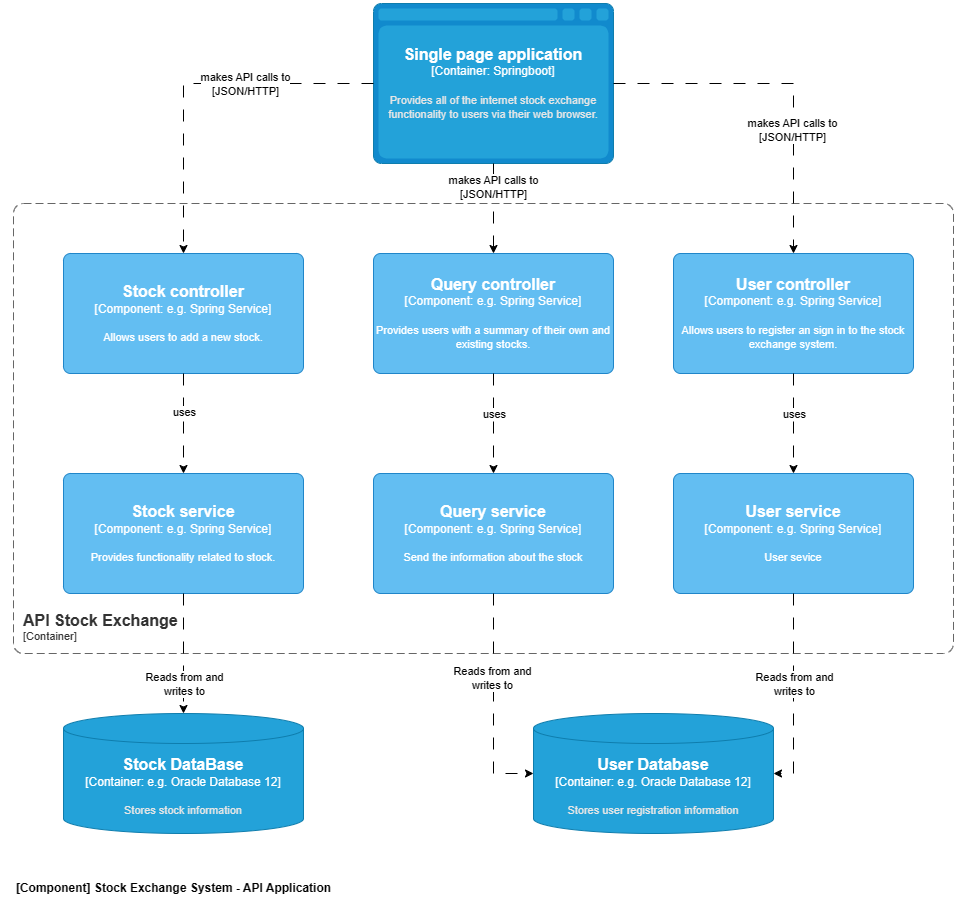

The diagram above was exported from draw.io. Its source (the exported page's mxGraphModel, read from the mxfile embedded in the PNG):
<mxGraphModel dx="2224" dy="894" grid="1" gridSize="10" guides="1" tooltips="1" connect="1" arrows="1" fold="1" page="1" pageScale="1" pageWidth="827" pageHeight="1169" math="0" shadow="0">
  <root>
    <mxCell id="0" />
    <mxCell id="1" parent="0" />
    <object placeholders="1" c4Type="Single page application" c4Container="Container" c4Technology="Springboot" c4Description="Provides all of the internet stock exchange functionality to users via their web browser." label="&lt;font style=&quot;font-size: 16px&quot;&gt;&lt;b&gt;%c4Type%&lt;/b&gt;&lt;/font&gt;&lt;div&gt;[%c4Container%:&amp;nbsp;%c4Technology%]&lt;/div&gt;&lt;br&gt;&lt;div&gt;&lt;font style=&quot;font-size: 11px&quot;&gt;&lt;font color=&quot;#E6E6E6&quot;&gt;%c4Description%&lt;/font&gt;&lt;/div&gt;" id="eAord2-6hEbLRelqUgHl-1">
      <mxCell style="shape=mxgraph.c4.webBrowserContainer2;whiteSpace=wrap;html=1;boundedLbl=1;rounded=0;labelBackgroundColor=none;strokeColor=#118ACD;fillColor=#23A2D9;strokeColor=#118ACD;strokeColor2=#0E7DAD;fontSize=12;fontColor=#ffffff;align=center;metaEdit=1;points=[[0.5,0,0],[1,0.25,0],[1,0.5,0],[1,0.75,0],[0.5,1,0],[0,0.75,0],[0,0.5,0],[0,0.25,0]];resizable=0;" parent="1" vertex="1">
        <mxGeometry x="760" y="100" width="240" height="160" as="geometry" />
      </mxCell>
    </object>
    <object placeholders="1" c4Name="API Stock Exchange" c4Type="ContainerScopeBoundary" c4Application="Container" label="&lt;font style=&quot;font-size: 16px&quot;&gt;&lt;b&gt;&lt;div style=&quot;text-align: left&quot;&gt;%c4Name%&lt;/div&gt;&lt;/b&gt;&lt;/font&gt;&lt;div style=&quot;text-align: left&quot;&gt;[%c4Application%]&lt;/div&gt;" id="UDa0qj7bLkKSL1egVgNP-1">
      <mxCell style="rounded=1;fontSize=11;whiteSpace=wrap;html=1;dashed=1;arcSize=20;fillColor=none;strokeColor=#666666;fontColor=#333333;labelBackgroundColor=none;align=left;verticalAlign=bottom;labelBorderColor=none;spacingTop=0;spacing=10;dashPattern=8 4;metaEdit=1;rotatable=0;perimeter=rectanglePerimeter;noLabel=0;labelPadding=0;allowArrows=0;connectable=0;expand=0;recursiveResize=0;editable=1;pointerEvents=0;absoluteArcSize=1;points=[[0.25,0,0],[0.5,0,0],[0.75,0,0],[1,0.25,0],[1,0.5,0],[1,0.75,0],[0.75,1,0],[0.5,1,0],[0.25,1,0],[0,0.75,0],[0,0.5,0],[0,0.25,0]];" parent="1" vertex="1">
        <mxGeometry x="400" y="300" width="940" height="450" as="geometry" />
      </mxCell>
    </object>
    <object placeholders="1" c4Type="User Database" c4Container="Container" c4Technology="e.g. Oracle Database 12" c4Description="Stores user registration information" label="&lt;font style=&quot;font-size: 16px&quot;&gt;&lt;b&gt;%c4Type%&lt;/b&gt;&lt;/font&gt;&lt;div&gt;[%c4Container%:&amp;nbsp;%c4Technology%]&lt;/div&gt;&lt;br&gt;&lt;div&gt;&lt;font style=&quot;font-size: 11px&quot;&gt;&lt;font color=&quot;#E6E6E6&quot;&gt;%c4Description%&lt;/font&gt;&lt;/div&gt;" id="6SiSL6gWZwKd3ef2loPa-1">
      <mxCell style="shape=cylinder3;size=15;whiteSpace=wrap;html=1;boundedLbl=1;rounded=0;labelBackgroundColor=none;fillColor=#23A2D9;fontSize=12;fontColor=#ffffff;align=center;strokeColor=#0E7DAD;metaEdit=1;points=[[0.5,0,0],[1,0.25,0],[1,0.5,0],[1,0.75,0],[0.5,1,0],[0,0.75,0],[0,0.5,0],[0,0.25,0]];resizable=0;" parent="1" vertex="1">
        <mxGeometry x="920" y="810" width="240" height="120" as="geometry" />
      </mxCell>
    </object>
    <mxCell id="6SiSL6gWZwKd3ef2loPa-13" style="edgeStyle=orthogonalEdgeStyle;rounded=0;orthogonalLoop=1;jettySize=auto;html=1;entryX=0.5;entryY=0;entryDx=0;entryDy=0;entryPerimeter=0;dashed=1;dashPattern=12 12;" parent="1" source="eAord2-6hEbLRelqUgHl-1" target="6SiSL6gWZwKd3ef2loPa-19" edge="1">
      <mxGeometry relative="1" as="geometry">
        <mxPoint x="880" y="350" as="targetPoint" />
      </mxGeometry>
    </mxCell>
    <mxCell id="IR4EgDv-TdSUsY4sMm8--2" value="makes API calls to&lt;br style=&quot;border-color: var(--border-color);&quot;&gt;[JSON/HTTP]" style="edgeLabel;html=1;align=center;verticalAlign=middle;resizable=0;points=[];" parent="6SiSL6gWZwKd3ef2loPa-13" connectable="0" vertex="1">
      <mxGeometry x="-0.5143" y="-2" relative="1" as="geometry">
        <mxPoint x="1" y="1" as="offset" />
      </mxGeometry>
    </mxCell>
    <mxCell id="6SiSL6gWZwKd3ef2loPa-16" style="edgeStyle=orthogonalEdgeStyle;rounded=0;orthogonalLoop=1;jettySize=auto;html=1;entryX=0.5;entryY=0;entryDx=0;entryDy=0;entryPerimeter=0;dashed=1;dashPattern=12 12;" parent="1" source="eAord2-6hEbLRelqUgHl-1" target="6SiSL6gWZwKd3ef2loPa-18" edge="1">
      <mxGeometry relative="1" as="geometry">
        <mxPoint x="570" y="350" as="targetPoint" />
      </mxGeometry>
    </mxCell>
    <mxCell id="IR4EgDv-TdSUsY4sMm8--1" value="makes API calls to&lt;br&gt;[JSON/HTTP]" style="edgeLabel;html=1;align=center;verticalAlign=middle;resizable=0;points=[];" parent="6SiSL6gWZwKd3ef2loPa-16" connectable="0" vertex="1">
      <mxGeometry x="-0.2056" y="-5" relative="1" as="geometry">
        <mxPoint x="13" y="5" as="offset" />
      </mxGeometry>
    </mxCell>
    <mxCell id="6SiSL6gWZwKd3ef2loPa-17" style="edgeStyle=orthogonalEdgeStyle;rounded=0;orthogonalLoop=1;jettySize=auto;html=1;entryX=0.5;entryY=0;entryDx=0;entryDy=0;entryPerimeter=0;dashed=1;dashPattern=12 12;" parent="1" source="eAord2-6hEbLRelqUgHl-1" target="6SiSL6gWZwKd3ef2loPa-20" edge="1">
      <mxGeometry relative="1" as="geometry">
        <mxPoint x="1180" y="350" as="targetPoint" />
      </mxGeometry>
    </mxCell>
    <mxCell id="IR4EgDv-TdSUsY4sMm8--3" value="makes API calls to&lt;br style=&quot;border-color: var(--border-color);&quot;&gt;[JSON/HTTP]" style="edgeLabel;html=1;align=center;verticalAlign=middle;resizable=0;points=[];" parent="6SiSL6gWZwKd3ef2loPa-17" connectable="0" vertex="1">
      <mxGeometry x="0.2922" y="-2" relative="1" as="geometry">
        <mxPoint as="offset" />
      </mxGeometry>
    </mxCell>
    <object placeholders="1" c4Name="Stock controller" c4Type="Component" c4Technology="e.g. Spring Service" c4Description="Allows users to add a new stock." label="&lt;font style=&quot;font-size: 16px&quot;&gt;&lt;b&gt;%c4Name%&lt;/b&gt;&lt;/font&gt;&lt;div&gt;[%c4Type%: %c4Technology%]&lt;/div&gt;&lt;br&gt;&lt;div&gt;&lt;font style=&quot;font-size: 11px&quot;&gt;%c4Description%&lt;/font&gt;&lt;/div&gt;" id="6SiSL6gWZwKd3ef2loPa-18">
      <mxCell style="rounded=1;whiteSpace=wrap;html=1;labelBackgroundColor=none;fillColor=#63BEF2;fontColor=#ffffff;align=center;arcSize=6;strokeColor=#2086C9;metaEdit=1;resizable=0;points=[[0.25,0,0],[0.5,0,0],[0.75,0,0],[1,0.25,0],[1,0.5,0],[1,0.75,0],[0.75,1,0],[0.5,1,0],[0.25,1,0],[0,0.75,0],[0,0.5,0],[0,0.25,0]];" parent="1" vertex="1">
        <mxGeometry x="450" y="350" width="240" height="120" as="geometry" />
      </mxCell>
    </object>
    <object placeholders="1" c4Name="Query controller" c4Type="Component" c4Technology="e.g. Spring Service" c4Description="Provides users with a summary of their own and existing stocks." label="&lt;font style=&quot;font-size: 16px&quot;&gt;&lt;b&gt;%c4Name%&lt;/b&gt;&lt;/font&gt;&lt;div&gt;[%c4Type%: %c4Technology%]&lt;/div&gt;&lt;br&gt;&lt;div&gt;&lt;font style=&quot;font-size: 11px&quot;&gt;%c4Description%&lt;/font&gt;&lt;/div&gt;" id="6SiSL6gWZwKd3ef2loPa-19">
      <mxCell style="rounded=1;whiteSpace=wrap;html=1;labelBackgroundColor=none;fillColor=#63BEF2;fontColor=#ffffff;align=center;arcSize=6;strokeColor=#2086C9;metaEdit=1;resizable=0;points=[[0.25,0,0],[0.5,0,0],[0.75,0,0],[1,0.25,0],[1,0.5,0],[1,0.75,0],[0.75,1,0],[0.5,1,0],[0.25,1,0],[0,0.75,0],[0,0.5,0],[0,0.25,0]];" parent="1" vertex="1">
        <mxGeometry x="760" y="350" width="240" height="120" as="geometry" />
      </mxCell>
    </object>
    <object placeholders="1" c4Name="User controller" c4Type="Component" c4Technology="e.g. Spring Service" c4Description="Allows users to register an sign in to the stock exchange system." label="&lt;font style=&quot;font-size: 16px&quot;&gt;&lt;b&gt;%c4Name%&lt;/b&gt;&lt;/font&gt;&lt;div&gt;[%c4Type%: %c4Technology%]&lt;/div&gt;&lt;br&gt;&lt;div&gt;&lt;font style=&quot;font-size: 11px&quot;&gt;%c4Description%&lt;/font&gt;&lt;/div&gt;" id="6SiSL6gWZwKd3ef2loPa-20">
      <mxCell style="rounded=1;whiteSpace=wrap;html=1;labelBackgroundColor=none;fillColor=#63BEF2;fontColor=#ffffff;align=center;arcSize=6;strokeColor=#2086C9;metaEdit=1;resizable=0;points=[[0.25,0,0],[0.5,0,0],[0.75,0,0],[1,0.25,0],[1,0.5,0],[1,0.75,0],[0.75,1,0],[0.5,1,0],[0.25,1,0],[0,0.75,0],[0,0.5,0],[0,0.25,0]];" parent="1" vertex="1">
        <mxGeometry x="1060" y="350" width="240" height="120" as="geometry" />
      </mxCell>
    </object>
    <object placeholders="1" c4Name="Stock service" c4Type="Component" c4Technology="e.g. Spring Service" c4Description="Provides functionality related to stock." label="&lt;font style=&quot;font-size: 16px&quot;&gt;&lt;b&gt;%c4Name%&lt;/b&gt;&lt;/font&gt;&lt;div&gt;[%c4Type%: %c4Technology%]&lt;/div&gt;&lt;br&gt;&lt;div&gt;&lt;font style=&quot;font-size: 11px&quot;&gt;%c4Description%&lt;/font&gt;&lt;/div&gt;" id="6SiSL6gWZwKd3ef2loPa-21">
      <mxCell style="rounded=1;whiteSpace=wrap;html=1;labelBackgroundColor=none;fillColor=#63BEF2;fontColor=#ffffff;align=center;arcSize=6;strokeColor=#2086C9;metaEdit=1;resizable=0;points=[[0.25,0,0],[0.5,0,0],[0.75,0,0],[1,0.25,0],[1,0.5,0],[1,0.75,0],[0.75,1,0],[0.5,1,0],[0.25,1,0],[0,0.75,0],[0,0.5,0],[0,0.25,0]];" parent="1" vertex="1">
        <mxGeometry x="450" y="570" width="240" height="120" as="geometry" />
      </mxCell>
    </object>
    <object placeholders="1" c4Name="Query service" c4Type="Component" c4Technology="e.g. Spring Service" c4Description="Send the information about the stock" label="&lt;font style=&quot;font-size: 16px&quot;&gt;&lt;b&gt;%c4Name%&lt;/b&gt;&lt;/font&gt;&lt;div&gt;[%c4Type%: %c4Technology%]&lt;/div&gt;&lt;br&gt;&lt;div&gt;&lt;font style=&quot;font-size: 11px&quot;&gt;%c4Description%&lt;/font&gt;&lt;/div&gt;" id="6SiSL6gWZwKd3ef2loPa-22">
      <mxCell style="rounded=1;whiteSpace=wrap;html=1;labelBackgroundColor=none;fillColor=#63BEF2;fontColor=#ffffff;align=center;arcSize=6;strokeColor=#2086C9;metaEdit=1;resizable=0;points=[[0.25,0,0],[0.5,0,0],[0.75,0,0],[1,0.25,0],[1,0.5,0],[1,0.75,0],[0.75,1,0],[0.5,1,0],[0.25,1,0],[0,0.75,0],[0,0.5,0],[0,0.25,0]];" parent="1" vertex="1">
        <mxGeometry x="760" y="570" width="240" height="120" as="geometry" />
      </mxCell>
    </object>
    <object placeholders="1" c4Name="User service" c4Type="Component" c4Technology="e.g. Spring Service" c4Description="User sevice" label="&lt;font style=&quot;font-size: 16px&quot;&gt;&lt;b&gt;%c4Name%&lt;/b&gt;&lt;/font&gt;&lt;div&gt;[%c4Type%: %c4Technology%]&lt;/div&gt;&lt;br&gt;&lt;div&gt;&lt;font style=&quot;font-size: 11px&quot;&gt;%c4Description%&lt;/font&gt;&lt;/div&gt;" id="6SiSL6gWZwKd3ef2loPa-23">
      <mxCell style="rounded=1;whiteSpace=wrap;html=1;labelBackgroundColor=none;fillColor=#63BEF2;fontColor=#ffffff;align=center;arcSize=6;strokeColor=#2086C9;metaEdit=1;resizable=0;points=[[0.25,0,0],[0.5,0,0],[0.75,0,0],[1,0.25,0],[1,0.5,0],[1,0.75,0],[0.75,1,0],[0.5,1,0],[0.25,1,0],[0,0.75,0],[0,0.5,0],[0,0.25,0]];" parent="1" vertex="1">
        <mxGeometry x="1060" y="570" width="240" height="120" as="geometry" />
      </mxCell>
    </object>
    <mxCell id="6SiSL6gWZwKd3ef2loPa-24" style="edgeStyle=orthogonalEdgeStyle;rounded=0;orthogonalLoop=1;jettySize=auto;html=1;entryX=0;entryY=0.5;entryDx=0;entryDy=0;entryPerimeter=0;dashed=1;dashPattern=12 12;" parent="1" source="6SiSL6gWZwKd3ef2loPa-22" target="6SiSL6gWZwKd3ef2loPa-1" edge="1">
      <mxGeometry relative="1" as="geometry">
        <mxPoint x="910" y="879.9999999999998" as="targetPoint" />
      </mxGeometry>
    </mxCell>
    <mxCell id="YLzyA2VjmF1lpQVXXELv-1" value="Reads from and &lt;br&gt;writes to" style="edgeLabel;html=1;align=center;verticalAlign=middle;resizable=0;points=[];" parent="6SiSL6gWZwKd3ef2loPa-24" connectable="0" vertex="1">
      <mxGeometry x="-0.2325" y="-2" relative="1" as="geometry">
        <mxPoint as="offset" />
      </mxGeometry>
    </mxCell>
    <mxCell id="6SiSL6gWZwKd3ef2loPa-25" style="edgeStyle=orthogonalEdgeStyle;rounded=0;orthogonalLoop=1;jettySize=auto;html=1;entryX=1;entryY=0.5;entryDx=0;entryDy=0;entryPerimeter=0;dashed=1;dashPattern=12 12;" parent="1" source="6SiSL6gWZwKd3ef2loPa-23" target="6SiSL6gWZwKd3ef2loPa-1" edge="1">
      <mxGeometry relative="1" as="geometry">
        <mxPoint x="1150" y="879.9999999999998" as="targetPoint" />
      </mxGeometry>
    </mxCell>
    <mxCell id="6SiSL6gWZwKd3ef2loPa-26" style="edgeStyle=orthogonalEdgeStyle;rounded=0;orthogonalLoop=1;jettySize=auto;html=1;entryX=0.5;entryY=0;entryDx=0;entryDy=0;entryPerimeter=0;dashed=1;dashPattern=12 12;" parent="1" source="6SiSL6gWZwKd3ef2loPa-18" target="6SiSL6gWZwKd3ef2loPa-21" edge="1">
      <mxGeometry relative="1" as="geometry" />
    </mxCell>
    <mxCell id="YLzyA2VjmF1lpQVXXELv-4" value="uses" style="edgeLabel;html=1;align=center;verticalAlign=middle;resizable=0;points=[];" parent="6SiSL6gWZwKd3ef2loPa-26" connectable="0" vertex="1">
      <mxGeometry x="-0.2211" relative="1" as="geometry">
        <mxPoint as="offset" />
      </mxGeometry>
    </mxCell>
    <mxCell id="6SiSL6gWZwKd3ef2loPa-27" style="edgeStyle=orthogonalEdgeStyle;rounded=0;orthogonalLoop=1;jettySize=auto;html=1;entryX=0.5;entryY=0;entryDx=0;entryDy=0;entryPerimeter=0;dashed=1;dashPattern=12 12;" parent="1" source="6SiSL6gWZwKd3ef2loPa-19" target="6SiSL6gWZwKd3ef2loPa-22" edge="1">
      <mxGeometry relative="1" as="geometry" />
    </mxCell>
    <mxCell id="6SiSL6gWZwKd3ef2loPa-28" style="edgeStyle=orthogonalEdgeStyle;rounded=0;orthogonalLoop=1;jettySize=auto;html=1;entryX=0.5;entryY=0;entryDx=0;entryDy=0;entryPerimeter=0;dashed=1;dashPattern=12 12;" parent="1" source="6SiSL6gWZwKd3ef2loPa-20" target="6SiSL6gWZwKd3ef2loPa-23" edge="1">
      <mxGeometry relative="1" as="geometry" />
    </mxCell>
    <object placeholders="1" c4Type="Stock DataBase" c4Container="Container" c4Technology="e.g. Oracle Database 12" c4Description="Stores stock information" label="&lt;font style=&quot;font-size: 16px&quot;&gt;&lt;b&gt;%c4Type%&lt;/b&gt;&lt;/font&gt;&lt;div&gt;[%c4Container%:&amp;nbsp;%c4Technology%]&lt;/div&gt;&lt;br&gt;&lt;div&gt;&lt;font style=&quot;font-size: 11px&quot;&gt;&lt;font color=&quot;#E6E6E6&quot;&gt;%c4Description%&lt;/font&gt;&lt;/div&gt;" id="d5c4FteXbSvEcnwRB-_9-2">
      <mxCell style="shape=cylinder3;size=15;whiteSpace=wrap;html=1;boundedLbl=1;rounded=0;labelBackgroundColor=none;fillColor=#23A2D9;fontSize=12;fontColor=#ffffff;align=center;strokeColor=#0E7DAD;metaEdit=1;points=[[0.5,0,0],[1,0.25,0],[1,0.5,0],[1,0.75,0],[0.5,1,0],[0,0.75,0],[0,0.5,0],[0,0.25,0]];resizable=0;" parent="1" vertex="1">
        <mxGeometry x="450" y="810" width="240" height="120" as="geometry" />
      </mxCell>
    </object>
    <mxCell id="d5c4FteXbSvEcnwRB-_9-3" value="" style="endArrow=classic;html=1;rounded=0;entryX=0.5;entryY=0;entryDx=0;entryDy=0;entryPerimeter=0;exitX=0.5;exitY=1;exitDx=0;exitDy=0;exitPerimeter=0;dashed=1;dashPattern=12 12;" parent="1" source="6SiSL6gWZwKd3ef2loPa-21" target="d5c4FteXbSvEcnwRB-_9-2" edge="1">
      <mxGeometry width="50" height="50" relative="1" as="geometry">
        <mxPoint x="590" y="690" as="sourcePoint" />
        <mxPoint x="680" y="760" as="targetPoint" />
      </mxGeometry>
    </mxCell>
    <mxCell id="YLzyA2VjmF1lpQVXXELv-2" value="Reads from and&lt;br style=&quot;border-color: var(--border-color);&quot;&gt;writes to" style="edgeLabel;resizable=0;html=1;align=center;verticalAlign=middle;" parent="1" connectable="0" vertex="1">
      <mxGeometry x="1180" y="779.9958823529412" as="geometry" />
    </mxCell>
    <mxCell id="YLzyA2VjmF1lpQVXXELv-3" value="Reads from and&lt;br style=&quot;border-color: var(--border-color);&quot;&gt;writes to" style="edgeLabel;resizable=0;html=1;align=center;verticalAlign=middle;" parent="1" connectable="0" vertex="1">
      <mxGeometry x="570" y="779.9958823529412" as="geometry" />
    </mxCell>
    <mxCell id="YLzyA2VjmF1lpQVXXELv-5" value="uses" style="edgeLabel;html=1;align=center;verticalAlign=middle;resizable=0;points=[];" parent="1" connectable="0" vertex="1">
      <mxGeometry x="880" y="509.997619047619" as="geometry" />
    </mxCell>
    <mxCell id="YLzyA2VjmF1lpQVXXELv-6" value="uses" style="edgeLabel;html=1;align=center;verticalAlign=middle;resizable=0;points=[];" parent="1" connectable="0" vertex="1">
      <mxGeometry x="1180" y="509.997619047619" as="geometry" />
    </mxCell>
    <mxCell id="n2V2BnKlz1n4RxiXPcoT-1" value="[Component] Stock Exchange System - API Application" style="text;html=1;align=center;verticalAlign=middle;resizable=0;points=[];autosize=1;strokeColor=none;fillColor=none;fontStyle=1" parent="1" vertex="1">
      <mxGeometry x="390" y="970" width="340" height="30" as="geometry" />
    </mxCell>
  </root>
</mxGraphModel>